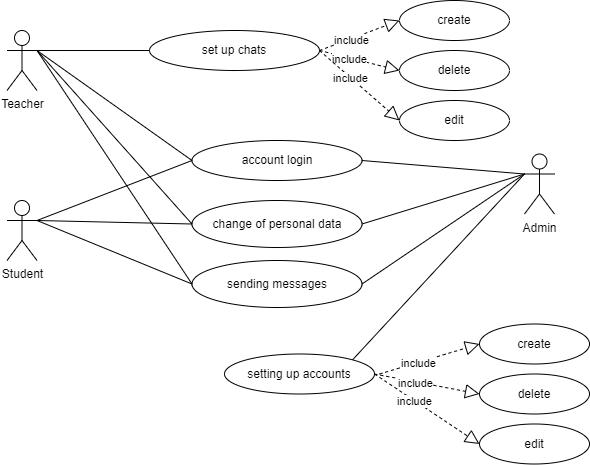

The diagram above was exported from draw.io. Its source (the exported page's mxGraphModel, read from the mxfile embedded in the PNG):
<mxGraphModel dx="866" dy="1643" grid="1" gridSize="10" guides="1" tooltips="1" connect="1" arrows="1" fold="1" page="1" pageScale="1" pageWidth="850" pageHeight="1100" background="#ffffff" math="0" shadow="0">
  <root>
    <mxCell id="0" />
    <mxCell id="1" parent="0" />
    <mxCell id="N16-tNGHjaQ3hBhyKndv-3" value="account login" style="ellipse;whiteSpace=wrap;html=1;" parent="1" vertex="1">
      <mxGeometry x="247.5" y="-920" width="170" height="40" as="geometry" />
    </mxCell>
    <mxCell id="N16-tNGHjaQ3hBhyKndv-4" value="сhange of personal data" style="ellipse;whiteSpace=wrap;html=1;" parent="1" vertex="1">
      <mxGeometry x="247.5" y="-860" width="170" height="47" as="geometry" />
    </mxCell>
    <mxCell id="N16-tNGHjaQ3hBhyKndv-5" value="sending messages" style="ellipse;whiteSpace=wrap;html=1;" parent="1" vertex="1">
      <mxGeometry x="247.5" y="-800" width="170" height="47" as="geometry" />
    </mxCell>
    <mxCell id="N16-tNGHjaQ3hBhyKndv-6" value="Teacher" style="shape=umlActor;verticalLabelPosition=bottom;verticalAlign=top;html=1;outlineConnect=0;" parent="1" vertex="1">
      <mxGeometry x="62.5" y="-1030" width="30" height="60" as="geometry" />
    </mxCell>
    <mxCell id="N16-tNGHjaQ3hBhyKndv-12" value="set up chats" style="ellipse;whiteSpace=wrap;html=1;" parent="1" vertex="1">
      <mxGeometry x="205" y="-1030" width="170" height="40" as="geometry" />
    </mxCell>
    <mxCell id="N16-tNGHjaQ3hBhyKndv-13" value="create" style="ellipse;whiteSpace=wrap;html=1;" parent="1" vertex="1">
      <mxGeometry x="455" y="-1060" width="110" height="40" as="geometry" />
    </mxCell>
    <mxCell id="N16-tNGHjaQ3hBhyKndv-14" value="delete" style="ellipse;whiteSpace=wrap;html=1;" parent="1" vertex="1">
      <mxGeometry x="455" y="-1010" width="110" height="40" as="geometry" />
    </mxCell>
    <mxCell id="N16-tNGHjaQ3hBhyKndv-15" value="edit" style="ellipse;whiteSpace=wrap;html=1;" parent="1" vertex="1">
      <mxGeometry x="455" y="-960" width="110" height="40" as="geometry" />
    </mxCell>
    <mxCell id="N16-tNGHjaQ3hBhyKndv-16" value="" style="endArrow=block;dashed=1;endFill=0;endSize=12;html=1;rounded=0;entryX=0;entryY=0.5;entryDx=0;entryDy=0;exitX=1;exitY=0.5;exitDx=0;exitDy=0;" parent="1" source="N16-tNGHjaQ3hBhyKndv-12" target="N16-tNGHjaQ3hBhyKndv-13" edge="1">
      <mxGeometry width="160" relative="1" as="geometry">
        <mxPoint x="420" y="-1010" as="sourcePoint" />
        <mxPoint x="450" y="-1175" as="targetPoint" />
      </mxGeometry>
    </mxCell>
    <mxCell id="N16-tNGHjaQ3hBhyKndv-17" value="include" style="edgeLabel;html=1;align=center;verticalAlign=middle;resizable=0;points=[];" parent="N16-tNGHjaQ3hBhyKndv-16" vertex="1" connectable="0">
      <mxGeometry x="-0.2364" y="-1" relative="1" as="geometry">
        <mxPoint as="offset" />
      </mxGeometry>
    </mxCell>
    <mxCell id="N16-tNGHjaQ3hBhyKndv-18" value="" style="endArrow=block;dashed=1;endFill=0;endSize=12;html=1;rounded=0;exitX=1;exitY=0.5;exitDx=0;exitDy=0;entryX=0;entryY=0.5;entryDx=0;entryDy=0;" parent="1" source="N16-tNGHjaQ3hBhyKndv-12" target="N16-tNGHjaQ3hBhyKndv-14" edge="1">
      <mxGeometry width="160" relative="1" as="geometry">
        <mxPoint x="350" y="-1165" as="sourcePoint" />
        <mxPoint x="460" y="-1165" as="targetPoint" />
      </mxGeometry>
    </mxCell>
    <mxCell id="N16-tNGHjaQ3hBhyKndv-19" value="include" style="edgeLabel;html=1;align=center;verticalAlign=middle;resizable=0;points=[];" parent="N16-tNGHjaQ3hBhyKndv-18" vertex="1" connectable="0">
      <mxGeometry x="-0.2364" y="-1" relative="1" as="geometry">
        <mxPoint as="offset" />
      </mxGeometry>
    </mxCell>
    <mxCell id="N16-tNGHjaQ3hBhyKndv-20" value="" style="endArrow=block;dashed=1;endFill=0;endSize=12;html=1;rounded=0;exitX=1;exitY=0.5;exitDx=0;exitDy=0;entryX=0;entryY=0.5;entryDx=0;entryDy=0;" parent="1" source="N16-tNGHjaQ3hBhyKndv-12" target="N16-tNGHjaQ3hBhyKndv-15" edge="1">
      <mxGeometry width="160" relative="1" as="geometry">
        <mxPoint x="360" y="-1155" as="sourcePoint" />
        <mxPoint x="470" y="-1155" as="targetPoint" />
      </mxGeometry>
    </mxCell>
    <mxCell id="N16-tNGHjaQ3hBhyKndv-21" value="include" style="edgeLabel;html=1;align=center;verticalAlign=middle;resizable=0;points=[];" parent="N16-tNGHjaQ3hBhyKndv-20" vertex="1" connectable="0">
      <mxGeometry x="-0.2364" y="-1" relative="1" as="geometry">
        <mxPoint as="offset" />
      </mxGeometry>
    </mxCell>
    <mxCell id="N16-tNGHjaQ3hBhyKndv-22" value="Student" style="shape=umlActor;verticalLabelPosition=bottom;verticalAlign=top;html=1;outlineConnect=0;" parent="1" vertex="1">
      <mxGeometry x="62.5" y="-860" width="30" height="60" as="geometry" />
    </mxCell>
    <mxCell id="N16-tNGHjaQ3hBhyKndv-23" value="" style="endArrow=none;html=1;rounded=0;entryX=1;entryY=0.3333333333333333;entryDx=0;entryDy=0;entryPerimeter=0;exitX=0;exitY=0.5;exitDx=0;exitDy=0;" parent="1" source="N16-tNGHjaQ3hBhyKndv-12" target="N16-tNGHjaQ3hBhyKndv-6" edge="1">
      <mxGeometry width="50" height="50" relative="1" as="geometry">
        <mxPoint x="300" y="-770" as="sourcePoint" />
        <mxPoint x="350" y="-820" as="targetPoint" />
      </mxGeometry>
    </mxCell>
    <mxCell id="N16-tNGHjaQ3hBhyKndv-24" value="" style="endArrow=none;html=1;rounded=0;exitX=1;exitY=0.3333333333333333;exitDx=0;exitDy=0;exitPerimeter=0;entryX=0;entryY=0.5;entryDx=0;entryDy=0;" parent="1" source="N16-tNGHjaQ3hBhyKndv-6" target="N16-tNGHjaQ3hBhyKndv-3" edge="1">
      <mxGeometry width="50" height="50" relative="1" as="geometry">
        <mxPoint x="300" y="-770" as="sourcePoint" />
        <mxPoint x="350" y="-820" as="targetPoint" />
      </mxGeometry>
    </mxCell>
    <mxCell id="N16-tNGHjaQ3hBhyKndv-25" value="" style="endArrow=none;html=1;rounded=0;exitX=1;exitY=0.3333333333333333;exitDx=0;exitDy=0;exitPerimeter=0;entryX=0;entryY=0.5;entryDx=0;entryDy=0;" parent="1" source="N16-tNGHjaQ3hBhyKndv-6" target="N16-tNGHjaQ3hBhyKndv-4" edge="1">
      <mxGeometry width="50" height="50" relative="1" as="geometry">
        <mxPoint x="300" y="-770" as="sourcePoint" />
        <mxPoint x="350" y="-820" as="targetPoint" />
      </mxGeometry>
    </mxCell>
    <mxCell id="N16-tNGHjaQ3hBhyKndv-26" value="" style="endArrow=none;html=1;rounded=0;exitX=1;exitY=0.3333333333333333;exitDx=0;exitDy=0;exitPerimeter=0;entryX=0;entryY=0.5;entryDx=0;entryDy=0;" parent="1" source="N16-tNGHjaQ3hBhyKndv-6" target="N16-tNGHjaQ3hBhyKndv-5" edge="1">
      <mxGeometry width="50" height="50" relative="1" as="geometry">
        <mxPoint x="300" y="-770" as="sourcePoint" />
        <mxPoint x="350" y="-820" as="targetPoint" />
      </mxGeometry>
    </mxCell>
    <mxCell id="N16-tNGHjaQ3hBhyKndv-31" value="" style="endArrow=none;html=1;rounded=0;exitX=1;exitY=0.3333333333333333;exitDx=0;exitDy=0;exitPerimeter=0;entryX=0;entryY=0.5;entryDx=0;entryDy=0;" parent="1" source="N16-tNGHjaQ3hBhyKndv-22" target="N16-tNGHjaQ3hBhyKndv-3" edge="1">
      <mxGeometry width="50" height="50" relative="1" as="geometry">
        <mxPoint x="300" y="-806.5" as="sourcePoint" />
        <mxPoint x="350" y="-856.5" as="targetPoint" />
      </mxGeometry>
    </mxCell>
    <mxCell id="N16-tNGHjaQ3hBhyKndv-32" value="" style="endArrow=none;html=1;rounded=0;exitX=1;exitY=0.3333333333333333;exitDx=0;exitDy=0;exitPerimeter=0;entryX=0;entryY=0.5;entryDx=0;entryDy=0;" parent="1" source="N16-tNGHjaQ3hBhyKndv-22" target="N16-tNGHjaQ3hBhyKndv-4" edge="1">
      <mxGeometry width="50" height="50" relative="1" as="geometry">
        <mxPoint x="300" y="-806.5" as="sourcePoint" />
        <mxPoint x="350" y="-856.5" as="targetPoint" />
      </mxGeometry>
    </mxCell>
    <mxCell id="N16-tNGHjaQ3hBhyKndv-34" value="" style="endArrow=none;html=1;rounded=0;exitX=1;exitY=0.3333333333333333;exitDx=0;exitDy=0;exitPerimeter=0;entryX=0;entryY=0.5;entryDx=0;entryDy=0;" parent="1" source="N16-tNGHjaQ3hBhyKndv-22" target="N16-tNGHjaQ3hBhyKndv-5" edge="1">
      <mxGeometry width="50" height="50" relative="1" as="geometry">
        <mxPoint x="100" y="-836.5" as="sourcePoint" />
        <mxPoint x="257.5" y="-793" as="targetPoint" />
      </mxGeometry>
    </mxCell>
    <mxCell id="N16-tNGHjaQ3hBhyKndv-35" value="Admin" style="shape=umlActor;verticalLabelPosition=bottom;verticalAlign=top;html=1;outlineConnect=0;" parent="1" vertex="1">
      <mxGeometry x="580" y="-906.5" width="30" height="60" as="geometry" />
    </mxCell>
    <mxCell id="N16-tNGHjaQ3hBhyKndv-43" value="" style="endArrow=none;html=1;rounded=0;entryX=0;entryY=0.3333333333333333;entryDx=0;entryDy=0;entryPerimeter=0;exitX=1;exitY=0.5;exitDx=0;exitDy=0;" parent="1" source="N16-tNGHjaQ3hBhyKndv-3" target="N16-tNGHjaQ3hBhyKndv-35" edge="1">
      <mxGeometry width="50" height="50" relative="1" as="geometry">
        <mxPoint x="430" y="-926.5" as="sourcePoint" />
        <mxPoint x="350" y="-966.5" as="targetPoint" />
      </mxGeometry>
    </mxCell>
    <mxCell id="N16-tNGHjaQ3hBhyKndv-44" value="" style="endArrow=none;html=1;rounded=0;entryX=0;entryY=0.3333333333333333;entryDx=0;entryDy=0;entryPerimeter=0;exitX=1;exitY=0.5;exitDx=0;exitDy=0;" parent="1" source="N16-tNGHjaQ3hBhyKndv-4" target="N16-tNGHjaQ3hBhyKndv-35" edge="1">
      <mxGeometry width="50" height="50" relative="1" as="geometry">
        <mxPoint x="427.49999999999795" y="-890" as="sourcePoint" />
        <mxPoint x="590" y="-876.5" as="targetPoint" />
      </mxGeometry>
    </mxCell>
    <mxCell id="N16-tNGHjaQ3hBhyKndv-45" value="" style="endArrow=none;html=1;rounded=0;entryX=0;entryY=0.3333333333333333;entryDx=0;entryDy=0;entryPerimeter=0;exitX=1;exitY=0.5;exitDx=0;exitDy=0;" parent="1" source="N16-tNGHjaQ3hBhyKndv-5" target="N16-tNGHjaQ3hBhyKndv-35" edge="1">
      <mxGeometry width="50" height="50" relative="1" as="geometry">
        <mxPoint x="437.49999999999795" y="-880" as="sourcePoint" />
        <mxPoint x="600" y="-866.5" as="targetPoint" />
      </mxGeometry>
    </mxCell>
    <mxCell id="N16-tNGHjaQ3hBhyKndv-46" value="setting up accounts" style="ellipse;whiteSpace=wrap;html=1;" parent="1" vertex="1">
      <mxGeometry x="280" y="-706.5" width="150" height="40" as="geometry" />
    </mxCell>
    <mxCell id="N16-tNGHjaQ3hBhyKndv-47" value="create" style="ellipse;whiteSpace=wrap;html=1;" parent="1" vertex="1">
      <mxGeometry x="535" y="-736.5" width="110" height="40" as="geometry" />
    </mxCell>
    <mxCell id="N16-tNGHjaQ3hBhyKndv-48" value="delete" style="ellipse;whiteSpace=wrap;html=1;" parent="1" vertex="1">
      <mxGeometry x="535" y="-686.5" width="110" height="40" as="geometry" />
    </mxCell>
    <mxCell id="N16-tNGHjaQ3hBhyKndv-49" value="edit" style="ellipse;whiteSpace=wrap;html=1;" parent="1" vertex="1">
      <mxGeometry x="535" y="-636.5" width="110" height="40" as="geometry" />
    </mxCell>
    <mxCell id="N16-tNGHjaQ3hBhyKndv-50" value="" style="endArrow=block;dashed=1;endFill=0;endSize=12;html=1;rounded=0;entryX=0;entryY=0.5;entryDx=0;entryDy=0;" parent="1" target="N16-tNGHjaQ3hBhyKndv-47" edge="1">
      <mxGeometry width="160" relative="1" as="geometry">
        <mxPoint x="435.0000000000002" y="-686.5" as="sourcePoint" />
        <mxPoint x="530" y="-851.5" as="targetPoint" />
      </mxGeometry>
    </mxCell>
    <mxCell id="N16-tNGHjaQ3hBhyKndv-51" value="include" style="edgeLabel;html=1;align=center;verticalAlign=middle;resizable=0;points=[];" parent="N16-tNGHjaQ3hBhyKndv-50" vertex="1" connectable="0">
      <mxGeometry x="-0.2364" y="-1" relative="1" as="geometry">
        <mxPoint as="offset" />
      </mxGeometry>
    </mxCell>
    <mxCell id="N16-tNGHjaQ3hBhyKndv-52" value="" style="endArrow=block;dashed=1;endFill=0;endSize=12;html=1;rounded=0;exitX=1;exitY=0.5;exitDx=0;exitDy=0;entryX=0;entryY=0.5;entryDx=0;entryDy=0;" parent="1" source="N16-tNGHjaQ3hBhyKndv-46" target="N16-tNGHjaQ3hBhyKndv-48" edge="1">
      <mxGeometry width="160" relative="1" as="geometry">
        <mxPoint x="430" y="-841.5" as="sourcePoint" />
        <mxPoint x="540" y="-841.5" as="targetPoint" />
      </mxGeometry>
    </mxCell>
    <mxCell id="N16-tNGHjaQ3hBhyKndv-53" value="include" style="edgeLabel;html=1;align=center;verticalAlign=middle;resizable=0;points=[];" parent="N16-tNGHjaQ3hBhyKndv-52" vertex="1" connectable="0">
      <mxGeometry x="-0.2364" y="-1" relative="1" as="geometry">
        <mxPoint as="offset" />
      </mxGeometry>
    </mxCell>
    <mxCell id="N16-tNGHjaQ3hBhyKndv-54" value="" style="endArrow=block;dashed=1;endFill=0;endSize=12;html=1;rounded=0;exitX=1;exitY=0.5;exitDx=0;exitDy=0;entryX=0;entryY=0.5;entryDx=0;entryDy=0;" parent="1" source="N16-tNGHjaQ3hBhyKndv-46" target="N16-tNGHjaQ3hBhyKndv-49" edge="1">
      <mxGeometry width="160" relative="1" as="geometry">
        <mxPoint x="440" y="-831.5" as="sourcePoint" />
        <mxPoint x="550" y="-831.5" as="targetPoint" />
      </mxGeometry>
    </mxCell>
    <mxCell id="N16-tNGHjaQ3hBhyKndv-55" value="include" style="edgeLabel;html=1;align=center;verticalAlign=middle;resizable=0;points=[];" parent="N16-tNGHjaQ3hBhyKndv-54" vertex="1" connectable="0">
      <mxGeometry x="-0.2364" y="-1" relative="1" as="geometry">
        <mxPoint as="offset" />
      </mxGeometry>
    </mxCell>
    <mxCell id="N16-tNGHjaQ3hBhyKndv-56" value="" style="endArrow=none;html=1;rounded=0;entryX=0;entryY=0.3333333333333333;entryDx=0;entryDy=0;entryPerimeter=0;exitX=1;exitY=0;exitDx=0;exitDy=0;" parent="1" source="N16-tNGHjaQ3hBhyKndv-46" target="N16-tNGHjaQ3hBhyKndv-35" edge="1">
      <mxGeometry width="50" height="50" relative="1" as="geometry">
        <mxPoint x="300" y="-846.5" as="sourcePoint" />
        <mxPoint x="350" y="-896.5" as="targetPoint" />
      </mxGeometry>
    </mxCell>
  </root>
</mxGraphModel>